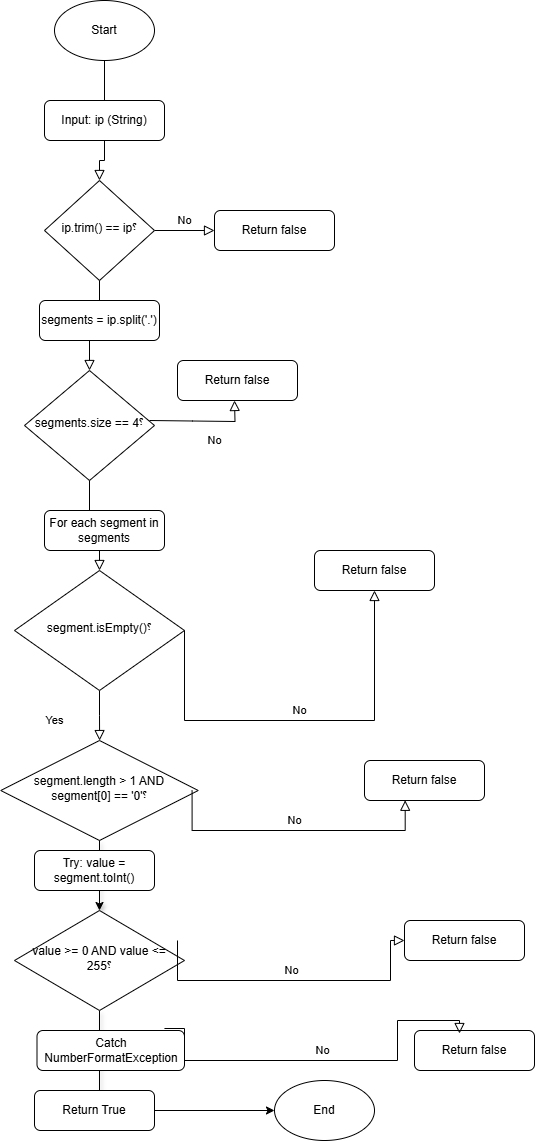

The diagram above was exported from draw.io. Its source (the exported page's mxGraphModel, read from the mxfile embedded in the PNG):
<mxGraphModel dx="1028" dy="450" grid="1" gridSize="10" guides="1" tooltips="1" connect="1" arrows="1" fold="1" page="1" pageScale="1" pageWidth="827" pageHeight="1169" math="0" shadow="0">
  <root>
    <mxCell id="WIyWlLk6GJQsqaUBKTNV-0" />
    <mxCell id="WIyWlLk6GJQsqaUBKTNV-1" parent="WIyWlLk6GJQsqaUBKTNV-0" />
    <mxCell id="AkGjWpPoeCnn32CzmYTC-26" value="" style="endArrow=classic;html=1;rounded=0;exitX=0.5;exitY=1;exitDx=0;exitDy=0;entryX=0.5;entryY=0;entryDx=0;entryDy=0;shadow=1;" parent="WIyWlLk6GJQsqaUBKTNV-1" source="AkGjWpPoeCnn32CzmYTC-30" edge="1">
      <mxGeometry width="50" height="50" relative="1" as="geometry">
        <mxPoint x="510" y="900" as="sourcePoint" />
        <mxPoint x="215" y="1100" as="targetPoint" />
      </mxGeometry>
    </mxCell>
    <mxCell id="WIyWlLk6GJQsqaUBKTNV-2" value="" style="rounded=0;html=1;jettySize=auto;orthogonalLoop=1;fontSize=11;endArrow=block;endFill=0;endSize=8;strokeWidth=1;shadow=0;labelBackgroundColor=none;edgeStyle=orthogonalEdgeStyle;" parent="WIyWlLk6GJQsqaUBKTNV-1" source="WIyWlLk6GJQsqaUBKTNV-3" target="WIyWlLk6GJQsqaUBKTNV-6" edge="1">
      <mxGeometry relative="1" as="geometry" />
    </mxCell>
    <mxCell id="WIyWlLk6GJQsqaUBKTNV-3" value="&lt;div&gt;Input: ip (String)&lt;/div&gt;" style="rounded=1;whiteSpace=wrap;html=1;fontSize=12;glass=0;strokeWidth=1;shadow=0;" parent="WIyWlLk6GJQsqaUBKTNV-1" vertex="1">
      <mxGeometry x="160" y="100" width="120" height="40" as="geometry" />
    </mxCell>
    <mxCell id="WIyWlLk6GJQsqaUBKTNV-4" value="Yes" style="rounded=0;html=1;jettySize=auto;orthogonalLoop=1;fontSize=11;endArrow=block;endFill=0;endSize=8;strokeWidth=1;shadow=0;labelBackgroundColor=none;edgeStyle=orthogonalEdgeStyle;" parent="WIyWlLk6GJQsqaUBKTNV-1" source="AkGjWpPoeCnn32CzmYTC-11" target="WIyWlLk6GJQsqaUBKTNV-10" edge="1">
      <mxGeometry x="0.197" y="45" relative="1" as="geometry">
        <mxPoint x="-90" as="offset" />
      </mxGeometry>
    </mxCell>
    <mxCell id="WIyWlLk6GJQsqaUBKTNV-5" value="No" style="edgeStyle=orthogonalEdgeStyle;rounded=0;html=1;jettySize=auto;orthogonalLoop=1;fontSize=11;endArrow=block;endFill=0;endSize=8;strokeWidth=1;shadow=0;labelBackgroundColor=none;" parent="WIyWlLk6GJQsqaUBKTNV-1" source="WIyWlLk6GJQsqaUBKTNV-6" target="WIyWlLk6GJQsqaUBKTNV-7" edge="1">
      <mxGeometry y="10" relative="1" as="geometry">
        <mxPoint as="offset" />
      </mxGeometry>
    </mxCell>
    <mxCell id="WIyWlLk6GJQsqaUBKTNV-6" value="&lt;div&gt;ip.trim() == ip؟&lt;/div&gt;" style="rhombus;whiteSpace=wrap;html=1;shadow=0;fontFamily=Helvetica;fontSize=12;align=center;strokeWidth=1;spacing=6;spacingTop=-4;" parent="WIyWlLk6GJQsqaUBKTNV-1" vertex="1">
      <mxGeometry x="160" y="180" width="110" height="100" as="geometry" />
    </mxCell>
    <mxCell id="WIyWlLk6GJQsqaUBKTNV-7" value="Return false" style="rounded=1;whiteSpace=wrap;html=1;fontSize=12;glass=0;strokeWidth=1;shadow=0;" parent="WIyWlLk6GJQsqaUBKTNV-1" vertex="1">
      <mxGeometry x="330" y="210" width="120" height="40" as="geometry" />
    </mxCell>
    <mxCell id="WIyWlLk6GJQsqaUBKTNV-10" value="&lt;div&gt;segment.length &amp;gt; 1 AND segment[0] == '0'؟&lt;/div&gt;" style="rhombus;whiteSpace=wrap;html=1;shadow=0;fontFamily=Helvetica;fontSize=12;align=center;strokeWidth=1;spacing=6;spacingTop=-4;" parent="WIyWlLk6GJQsqaUBKTNV-1" vertex="1">
      <mxGeometry x="116.25" y="740" width="197.5" height="100" as="geometry" />
    </mxCell>
    <mxCell id="AkGjWpPoeCnn32CzmYTC-0" value="Start" style="ellipse;whiteSpace=wrap;html=1;" parent="WIyWlLk6GJQsqaUBKTNV-1" vertex="1">
      <mxGeometry x="170" width="100" height="60" as="geometry" />
    </mxCell>
    <mxCell id="AkGjWpPoeCnn32CzmYTC-1" value="" style="endArrow=none;html=1;rounded=0;entryX=0.5;entryY=1;entryDx=0;entryDy=0;exitX=0.5;exitY=0;exitDx=0;exitDy=0;" parent="WIyWlLk6GJQsqaUBKTNV-1" source="WIyWlLk6GJQsqaUBKTNV-3" target="AkGjWpPoeCnn32CzmYTC-0" edge="1">
      <mxGeometry width="50" height="50" relative="1" as="geometry">
        <mxPoint x="160" y="160" as="sourcePoint" />
        <mxPoint x="210" y="110" as="targetPoint" />
      </mxGeometry>
    </mxCell>
    <mxCell id="AkGjWpPoeCnn32CzmYTC-4" value="" style="rounded=0;html=1;jettySize=auto;orthogonalLoop=1;fontSize=11;endArrow=block;endFill=0;endSize=8;strokeWidth=1;shadow=0;labelBackgroundColor=none;edgeStyle=orthogonalEdgeStyle;" parent="WIyWlLk6GJQsqaUBKTNV-1" source="WIyWlLk6GJQsqaUBKTNV-6" target="AkGjWpPoeCnn32CzmYTC-3" edge="1">
      <mxGeometry x="1" y="-30" relative="1" as="geometry">
        <mxPoint as="offset" />
        <mxPoint x="215" y="280" as="sourcePoint" />
        <mxPoint x="215" y="585" as="targetPoint" />
      </mxGeometry>
    </mxCell>
    <mxCell id="AkGjWpPoeCnn32CzmYTC-3" value="&lt;div&gt;segments.size == 4؟&lt;/div&gt;" style="rhombus;whiteSpace=wrap;html=1;shadow=0;fontFamily=Helvetica;fontSize=12;align=center;strokeWidth=1;spacing=6;spacingTop=-4;" parent="WIyWlLk6GJQsqaUBKTNV-1" vertex="1">
      <mxGeometry x="140" y="370" width="130" height="110" as="geometry" />
    </mxCell>
    <mxCell id="AkGjWpPoeCnn32CzmYTC-5" value="No" style="edgeStyle=orthogonalEdgeStyle;rounded=0;html=1;jettySize=auto;orthogonalLoop=1;fontSize=11;endArrow=block;endFill=0;endSize=8;strokeWidth=1;shadow=0;labelBackgroundColor=none;" parent="WIyWlLk6GJQsqaUBKTNV-1" edge="1">
      <mxGeometry x="0.2242" y="-19" relative="1" as="geometry">
        <mxPoint as="offset" />
        <mxPoint x="265" y="420" as="sourcePoint" />
        <mxPoint x="350" y="400" as="targetPoint" />
      </mxGeometry>
    </mxCell>
    <mxCell id="AkGjWpPoeCnn32CzmYTC-6" value="Return false" style="rounded=1;whiteSpace=wrap;html=1;fontSize=12;glass=0;strokeWidth=1;shadow=0;" parent="WIyWlLk6GJQsqaUBKTNV-1" vertex="1">
      <mxGeometry x="293" y="360" width="120" height="40" as="geometry" />
    </mxCell>
    <mxCell id="AkGjWpPoeCnn32CzmYTC-2" value="&lt;div&gt;segments = ip.split('.')&lt;/div&gt;" style="rounded=1;whiteSpace=wrap;html=1;fontSize=12;glass=0;strokeWidth=1;shadow=0;" parent="WIyWlLk6GJQsqaUBKTNV-1" vertex="1">
      <mxGeometry x="155" y="300" width="120" height="40" as="geometry" />
    </mxCell>
    <mxCell id="AkGjWpPoeCnn32CzmYTC-12" value="" style="rounded=0;html=1;jettySize=auto;orthogonalLoop=1;fontSize=11;endArrow=block;endFill=0;endSize=8;strokeWidth=1;shadow=0;labelBackgroundColor=none;edgeStyle=orthogonalEdgeStyle;" parent="WIyWlLk6GJQsqaUBKTNV-1" source="AkGjWpPoeCnn32CzmYTC-3" target="AkGjWpPoeCnn32CzmYTC-11" edge="1">
      <mxGeometry x="-1" y="36" relative="1" as="geometry">
        <mxPoint x="-1" y="-10" as="offset" />
        <mxPoint x="215" y="470" as="sourcePoint" />
        <mxPoint x="215" y="760" as="targetPoint" />
      </mxGeometry>
    </mxCell>
    <mxCell id="AkGjWpPoeCnn32CzmYTC-11" value="&lt;div&gt;segment.isEmpty()؟&lt;/div&gt;" style="rhombus;whiteSpace=wrap;html=1;shadow=0;fontFamily=Helvetica;fontSize=12;align=center;strokeWidth=1;spacing=6;spacingTop=-4;" parent="WIyWlLk6GJQsqaUBKTNV-1" vertex="1">
      <mxGeometry x="130" y="570" width="170" height="120" as="geometry" />
    </mxCell>
    <mxCell id="AkGjWpPoeCnn32CzmYTC-8" value="&lt;div&gt;For each segment in segments&lt;/div&gt;" style="rounded=1;whiteSpace=wrap;html=1;fontSize=12;glass=0;strokeWidth=1;shadow=0;" parent="WIyWlLk6GJQsqaUBKTNV-1" vertex="1">
      <mxGeometry x="160" y="510" width="120" height="40" as="geometry" />
    </mxCell>
    <mxCell id="AkGjWpPoeCnn32CzmYTC-13" value="Return false" style="rounded=1;whiteSpace=wrap;html=1;fontSize=12;glass=0;strokeWidth=1;shadow=0;" parent="WIyWlLk6GJQsqaUBKTNV-1" vertex="1">
      <mxGeometry x="430" y="550" width="120" height="40" as="geometry" />
    </mxCell>
    <mxCell id="AkGjWpPoeCnn32CzmYTC-14" value="No" style="edgeStyle=orthogonalEdgeStyle;rounded=0;html=1;jettySize=auto;orthogonalLoop=1;fontSize=11;endArrow=block;endFill=0;endSize=8;strokeWidth=1;shadow=0;labelBackgroundColor=none;exitX=1;exitY=0.5;exitDx=0;exitDy=0;" parent="WIyWlLk6GJQsqaUBKTNV-1" source="AkGjWpPoeCnn32CzmYTC-11" target="AkGjWpPoeCnn32CzmYTC-13" edge="1">
      <mxGeometry y="10" relative="1" as="geometry">
        <mxPoint as="offset" />
        <mxPoint x="364.42" y="720" as="sourcePoint" />
        <mxPoint x="449.42" y="700" as="targetPoint" />
        <Array as="points">
          <mxPoint x="300" y="720" />
          <mxPoint x="490" y="720" />
        </Array>
      </mxGeometry>
    </mxCell>
    <mxCell id="AkGjWpPoeCnn32CzmYTC-18" value="Return false" style="rounded=1;whiteSpace=wrap;html=1;fontSize=12;glass=0;strokeWidth=1;shadow=0;" parent="WIyWlLk6GJQsqaUBKTNV-1" vertex="1">
      <mxGeometry x="480" y="760" width="120" height="40" as="geometry" />
    </mxCell>
    <mxCell id="AkGjWpPoeCnn32CzmYTC-19" value="No" style="edgeStyle=orthogonalEdgeStyle;rounded=0;html=1;jettySize=auto;orthogonalLoop=1;fontSize=11;endArrow=block;endFill=0;endSize=8;strokeWidth=1;shadow=0;labelBackgroundColor=none;entryX=0.339;entryY=0.995;entryDx=0;entryDy=0;entryPerimeter=0;" parent="WIyWlLk6GJQsqaUBKTNV-1" target="AkGjWpPoeCnn32CzmYTC-18" edge="1">
      <mxGeometry y="10" relative="1" as="geometry">
        <mxPoint as="offset" />
        <mxPoint x="307.58" y="790" as="sourcePoint" />
        <mxPoint x="480" y="810" as="targetPoint" />
        <Array as="points">
          <mxPoint x="308" y="830" />
          <mxPoint x="521" y="830" />
        </Array>
      </mxGeometry>
    </mxCell>
    <mxCell id="AkGjWpPoeCnn32CzmYTC-23" value="&lt;div&gt;Catch NumberFormatException&lt;/div&gt;" style="rounded=1;whiteSpace=wrap;html=1;fontSize=12;glass=0;strokeWidth=1;shadow=0;" parent="WIyWlLk6GJQsqaUBKTNV-1" vertex="1">
      <mxGeometry x="152.5" y="1030" width="147.5" height="40" as="geometry" />
    </mxCell>
    <mxCell id="AkGjWpPoeCnn32CzmYTC-27" value="&lt;div&gt;Return True&lt;/div&gt;" style="rounded=1;whiteSpace=wrap;html=1;fontSize=12;glass=0;strokeWidth=1;shadow=0;" parent="WIyWlLk6GJQsqaUBKTNV-1" vertex="1">
      <mxGeometry x="150" y="1090" width="120" height="40" as="geometry" />
    </mxCell>
    <mxCell id="AkGjWpPoeCnn32CzmYTC-28" value="End" style="ellipse;whiteSpace=wrap;html=1;" parent="WIyWlLk6GJQsqaUBKTNV-1" vertex="1">
      <mxGeometry x="390" y="1080" width="100" height="60" as="geometry" />
    </mxCell>
    <mxCell id="AkGjWpPoeCnn32CzmYTC-29" value="" style="endArrow=classic;html=1;rounded=0;exitX=1;exitY=0.5;exitDx=0;exitDy=0;" parent="WIyWlLk6GJQsqaUBKTNV-1" source="AkGjWpPoeCnn32CzmYTC-27" target="AkGjWpPoeCnn32CzmYTC-28" edge="1">
      <mxGeometry width="50" height="50" relative="1" as="geometry">
        <mxPoint x="430" y="1090" as="sourcePoint" />
        <mxPoint x="480" y="1040" as="targetPoint" />
      </mxGeometry>
    </mxCell>
    <mxCell id="AkGjWpPoeCnn32CzmYTC-31" value="" style="endArrow=classic;html=1;rounded=0;exitX=0.5;exitY=1;exitDx=0;exitDy=0;entryX=0.5;entryY=0;entryDx=0;entryDy=0;shadow=1;" parent="WIyWlLk6GJQsqaUBKTNV-1" source="WIyWlLk6GJQsqaUBKTNV-10" target="AkGjWpPoeCnn32CzmYTC-30" edge="1">
      <mxGeometry width="50" height="50" relative="1" as="geometry">
        <mxPoint x="215" y="840" as="sourcePoint" />
        <mxPoint x="215" y="1100" as="targetPoint" />
      </mxGeometry>
    </mxCell>
    <mxCell id="AkGjWpPoeCnn32CzmYTC-30" value="&lt;div&gt;value &amp;gt;= 0 AND value &amp;lt;= 255؟&lt;/div&gt;" style="rhombus;whiteSpace=wrap;html=1;shadow=0;fontFamily=Helvetica;fontSize=12;align=center;strokeWidth=1;spacing=6;spacingTop=-4;" parent="WIyWlLk6GJQsqaUBKTNV-1" vertex="1">
      <mxGeometry x="130" y="910" width="170" height="100" as="geometry" />
    </mxCell>
    <mxCell id="AkGjWpPoeCnn32CzmYTC-32" value="Return false" style="rounded=1;whiteSpace=wrap;html=1;fontSize=12;glass=0;strokeWidth=1;shadow=0;" parent="WIyWlLk6GJQsqaUBKTNV-1" vertex="1">
      <mxGeometry x="520" y="920" width="120" height="40" as="geometry" />
    </mxCell>
    <mxCell id="AkGjWpPoeCnn32CzmYTC-33" value="No" style="edgeStyle=orthogonalEdgeStyle;rounded=0;html=1;jettySize=auto;orthogonalLoop=1;fontSize=11;endArrow=block;endFill=0;endSize=8;strokeWidth=1;shadow=0;labelBackgroundColor=none;entryX=0;entryY=0.5;entryDx=0;entryDy=0;" parent="WIyWlLk6GJQsqaUBKTNV-1" target="AkGjWpPoeCnn32CzmYTC-32" edge="1">
      <mxGeometry y="10" relative="1" as="geometry">
        <mxPoint as="offset" />
        <mxPoint x="293" y="940" as="sourcePoint" />
        <mxPoint x="506.42" y="950" as="targetPoint" />
        <Array as="points">
          <mxPoint x="293" y="980" />
          <mxPoint x="506" y="980" />
          <mxPoint x="506" y="940" />
        </Array>
      </mxGeometry>
    </mxCell>
    <mxCell id="hWMX5IjqtjnKr9Y6AM2z-0" value="Return false" style="rounded=1;whiteSpace=wrap;html=1;fontSize=12;glass=0;strokeWidth=1;shadow=0;" vertex="1" parent="WIyWlLk6GJQsqaUBKTNV-1">
      <mxGeometry x="530" y="1030" width="120" height="40" as="geometry" />
    </mxCell>
    <mxCell id="hWMX5IjqtjnKr9Y6AM2z-1" value="No" style="edgeStyle=orthogonalEdgeStyle;rounded=0;html=1;jettySize=auto;orthogonalLoop=1;fontSize=11;endArrow=block;endFill=0;endSize=8;strokeWidth=1;shadow=0;labelBackgroundColor=none;entryX=0.375;entryY=0.075;entryDx=0;entryDy=0;entryPerimeter=0;exitX=0.864;exitY=-0.05;exitDx=0;exitDy=0;exitPerimeter=0;" edge="1" parent="WIyWlLk6GJQsqaUBKTNV-1" source="AkGjWpPoeCnn32CzmYTC-23" target="hWMX5IjqtjnKr9Y6AM2z-0">
      <mxGeometry y="10" relative="1" as="geometry">
        <mxPoint as="offset" />
        <mxPoint x="300" y="1020" as="sourcePoint" />
        <mxPoint x="527" y="1020" as="targetPoint" />
        <Array as="points">
          <mxPoint x="300" y="1028" />
          <mxPoint x="300" y="1060" />
          <mxPoint x="513" y="1060" />
          <mxPoint x="513" y="1020" />
          <mxPoint x="575" y="1020" />
        </Array>
      </mxGeometry>
    </mxCell>
    <mxCell id="WIyWlLk6GJQsqaUBKTNV-11" value="&lt;div&gt;Try: value = segment.toInt()&lt;/div&gt;" style="rounded=1;whiteSpace=wrap;html=1;fontSize=12;glass=0;strokeWidth=1;shadow=0;" parent="WIyWlLk6GJQsqaUBKTNV-1" vertex="1">
      <mxGeometry x="150" y="850" width="120" height="40" as="geometry" />
    </mxCell>
  </root>
</mxGraphModel>